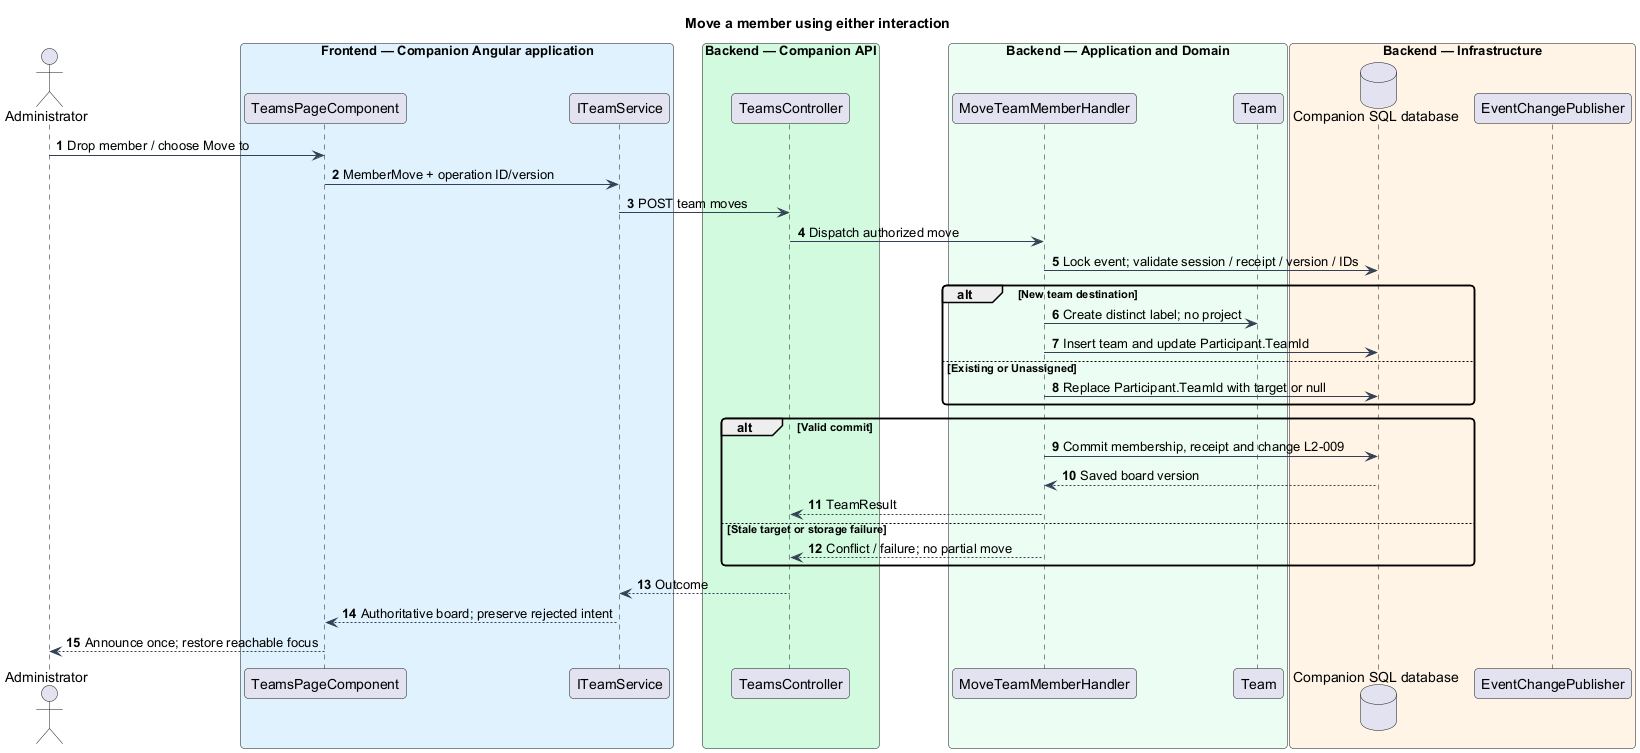

The diagram above was rendered by PlantUML. Its source (embedded in the PNG):
@startuml
skinparam backgroundColor #FFFFFF
skinparam shadowing false
skinparam defaultFontName Arial
skinparam ArrowColor #344054
skinparam roundcorner 8
autonumber
title Move a member using either interaction
actor "Administrator" as actor
box "Frontend — Companion Angular application" #E0F2FE
participant "TeamsPageComponent" as page
participant "ITeamService" as client
end box
box "Backend — Companion API" #D1FADF
participant "TeamsController" as controller
end box
box "Backend — Application and Domain" #ECFDF3
participant "MoveTeamMemberHandler" as handler
participant "Team" as entity
end box
box "Backend — Infrastructure" #FFF4E5
database "Companion SQL database" as db
participant "EventChangePublisher" as push
end box
actor -> page : Drop member / choose Move to
page -> client : MemberMove + operation ID/version
client -> controller : POST team moves
controller -> handler : Dispatch authorized move
handler -> db : Lock event; validate session / receipt / version / IDs
alt New team destination
 handler -> entity : Create distinct label; no project
 handler -> db : Insert team and update Participant.TeamId
else Existing or Unassigned
 handler -> db : Replace Participant.TeamId with target or null
end
alt Valid commit
 handler -> db : Commit membership, receipt and change L2-009
 db --> handler : Saved board version
 handler --> controller : TeamResult
else Stale target or storage failure
 handler --> controller : Conflict / failure; no partial move
end
controller --> client : Outcome
client --> page : Authoritative board; preserve rejected intent
page --> actor : Announce once; restore reachable focus
@enduml